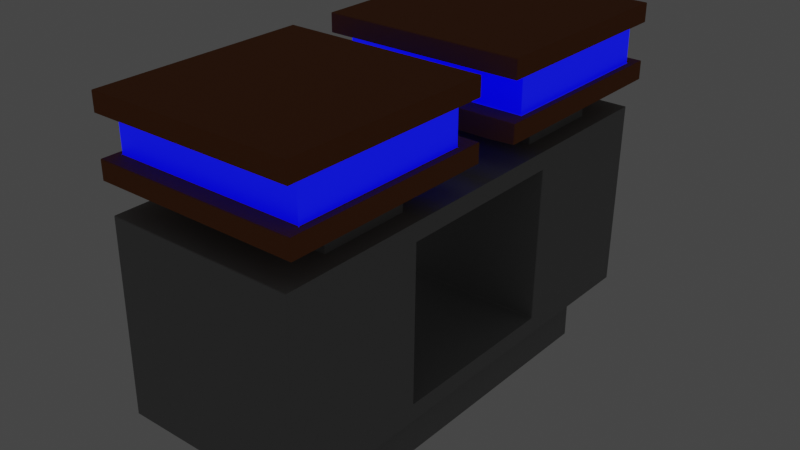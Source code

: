 # Source: faceoff_table.blend  (saved by Blender 2.81.16; exported with 4.5.12 LTS)
import bpy
from mathutils import Matrix  # noqa: F401  (used for matrix-valued properties, if any)

bpy.ops.wm.read_factory_settings(use_empty=True)
scene = bpy.context.scene
scene.name = 'Scene'

# ---- collections
col_collection = bpy.data.collections.new('Collection'); scene.collection.children.link(col_collection)

# ---- materials (node trees are filled in below, after node groups)
mat_table = bpy.data.materials.new('table')
mat_table.use_transparent_shadow = False
mat_screen = bpy.data.materials.new('screen')
mat_screen.use_transparent_shadow = False
mat_tabletop = bpy.data.materials.new('tabletop')
mat_tabletop.use_transparent_shadow = False

# ---- node groups
ng_auto_smooth = bpy.data.node_groups.new('Auto Smooth', 'GeometryNodeTree')
_s = ng_auto_smooth.interface.new_socket(name='Geometry', in_out='OUTPUT', socket_type='NodeSocketGeometry')
_s = ng_auto_smooth.interface.new_socket(name='Geometry', in_out='INPUT', socket_type='NodeSocketGeometry')
_s = ng_auto_smooth.interface.new_socket(name='Angle', in_out='INPUT', socket_type='NodeSocketFloat')
_s.subtype = 'ANGLE'
_s.min_value = 0.0
_s.max_value = 3.142
ng_auto_smooth.is_modifier = True
_N = ng_auto_smooth.nodes; _L = ng_auto_smooth.links
n0 = _N.new('NodeGroupOutput'); n0.name = 'Group Output'; n0.location = (480, -100)
n1 = _N.new('NodeGroupInput'); n1.name = 'Group Input'; n1.location = (-420, -300)
n2 = _N.new('NodeGroupInput'); n2.name = 'Group Input.001'; n2.location = (-60, -100)
n3 = _N.new('GeometryNodeSetShadeSmooth'); n3.name = 'Set Shade Smooth'; n3.location = (120, -100)
n3.domain = 'EDGE'
n4 = _N.new('GeometryNodeSetShadeSmooth'); n4.name = 'Set Shade Smooth.001'; n4.location = (300, -100)
n5 = _N.new('GeometryNodeInputMeshEdgeAngle'); n5.name = 'Edge Angle'; n5.location = (-420, -220)
n6 = _N.new('GeometryNodeInputEdgeSmooth'); n6.name = 'Is Edge Smooth'; n6.location = (-60, -160)
n7 = _N.new('GeometryNodeInputShadeSmooth'); n7.name = 'Is Face Smooth'; n7.location = (-240, -340)
n8 = _N.new('FunctionNodeBooleanMath'); n8.name = 'Boolean Math'; n8.location = (-60, -220)
n9 = _N.new('FunctionNodeCompare'); n9.name = 'Compare'; n9.location = (-240, -180)
n9.operation = 'LESS_EQUAL'
_L.new(n5.outputs[0], n9.inputs[0])
_L.new(n4.outputs[0], n0.inputs[0])
_L.new(n1.outputs[1], n9.inputs[1])
_L.new(n9.outputs[0], n8.inputs[0])
_L.new(n7.outputs[0], n8.inputs[1])
_L.new(n2.outputs[0], n3.inputs[0])
_L.new(n6.outputs[0], n3.inputs[1])
_L.new(n3.outputs[0], n4.inputs[0])
_L.new(n8.outputs[0], n3.inputs[2])
n0.is_active_output = True

# ---- material node trees
mat_table.use_nodes = True; mat_table.node_tree.nodes.clear()
_N = mat_table.node_tree.nodes; _L = mat_table.node_tree.links
n0 = _N.new('ShaderNodeOutputMaterial'); n0.name = 'Material Output'; n0.location = (300, 300)
n1 = _N.new('ShaderNodeBsdfPrincipled'); n1.name = 'Principled BSDF'; n1.location = (10, 300)
n1.distribution = 'GGX'
n1.subsurface_method = 'BURLEY'
n1.inputs[0].default_value = (0.281, 0.281, 0.281, 1.0)
n1.inputs[2].default_value = 0.8
n1.inputs[3].default_value = 1.45
n1.inputs[20].default_value = 0.0
n1.inputs[27].default_value = (0.0, 0.0, 0.0, 1.0)
n1.inputs[28].default_value = 1.0
_L.new(n1.outputs[0], n0.inputs[0])
n0.is_active_output = True
mat_screen.use_nodes = True; mat_screen.node_tree.nodes.clear()
_N = mat_screen.node_tree.nodes; _L = mat_screen.node_tree.links
n0 = _N.new('ShaderNodeOutputMaterial'); n0.name = 'Material Output'; n0.location = (300, 300)
n1 = _N.new('ShaderNodeBsdfPrincipled'); n1.name = 'Principled BSDF'; n1.location = (10, 300)
n1.distribution = 'GGX'
n1.subsurface_method = 'BURLEY'
n1.inputs[0].default_value = (0.1137, 0.1879, 1.0, 1.0)
n1.inputs[1].default_value = 1.0
n1.inputs[3].default_value = 0.0
n1.inputs[20].default_value = 0.0
n1.inputs[27].default_value = (0.0, 0.0, 1.0, 1.0)
n1.inputs[28].default_value = 1.0
_L.new(n1.outputs[0], n0.inputs[0])
n0.is_active_output = True
mat_tabletop.use_nodes = True; mat_tabletop.node_tree.nodes.clear()
_N = mat_tabletop.node_tree.nodes; _L = mat_tabletop.node_tree.links
n0 = _N.new('ShaderNodeOutputMaterial'); n0.name = 'Material Output'; n0.location = (300, 300)
n1 = _N.new('ShaderNodeBsdfPrincipled'); n1.name = 'Principled BSDF'; n1.location = (10, 300)
n1.distribution = 'GGX'
n1.subsurface_method = 'BURLEY'
n1.inputs[0].default_value = (0.3032, 0.09502, 0.02276, 1.0)
n1.inputs[2].default_value = 0.9
n1.inputs[3].default_value = 1.45
n1.inputs[20].default_value = 0.0
n1.inputs[27].default_value = (0.0, 0.0, 0.0, 1.0)
n1.inputs[28].default_value = 1.0
_L.new(n1.outputs[0], n0.inputs[0])
n0.is_active_output = True

# ---- world
world_world = bpy.data.worlds.new('World'); scene.world = world_world
world_world.use_nodes = True; world_world.node_tree.nodes.clear()
_N = world_world.node_tree.nodes; _L = world_world.node_tree.links
n0 = _N.new('ShaderNodeOutputWorld'); n0.name = 'World Output'; n0.location = (300, 300)
n1 = _N.new('ShaderNodeBackground'); n1.name = 'Background'; n1.location = (10, 300)
n1.inputs[0].default_value = (0.05088, 0.05088, 0.05088, 1.0)
_L.new(n1.outputs[0], n0.inputs[0])
n0.is_active_output = True
world_world.color = (0.05088, 0.05088, 0.05088)
world_world.use_sun_shadow = False
world_world.sun_shadow_jitter_overblur = 0.0

# ---- meshes
me_cube_013 = bpy.data.meshes.new('Cube.013')
me_cube_013.from_pydata([(-0.6134, -1.423, 3.263e-07), (-0.7145, -1.658, 1.382), (-0.6134, 0.0, 3.263e-07), (-0.7145, 0.2346, 1.382), (0.0, -1.423, 3.263e-07), (0.1011, -1.658, 1.382), (0.0, 0.0, 3.263e-07), (0.1011, 0.2346, 1.382), (-0.6134, -1.423, 1.078), (-0.6134, 0.0, 1.078), (0.0, 0.0, 1.078), (0.0, -1.423, 1.078), (-0.7145, -1.658, 1.082), (-0.7145, 0.2346, 1.082), (0.1011, 0.2346, 1.082), (0.1011, -1.658, 1.082), (-0.7145, -1.658, 1.157), (-0.7145, -1.658, 1.307), (-0.7145, 0.2346, 1.307), (-0.7145, 0.2346, 1.157), (0.1011, 0.2346, 1.307), (0.1011, 0.2346, 1.157), (0.1011, -1.658, 1.307), (0.1011, -1.658, 1.157), (-0.6873, -1.595, 1.157), (-0.6873, -1.595, 1.307), (-0.6873, 0.1717, 1.307), (-0.6873, 0.1717, 1.157), (0.07399, 0.1717, 1.307), (0.07399, 0.1717, 1.157), (0.07399, -1.595, 1.307), (0.07399, -1.595, 1.157), (-0.6134, 0.0, 0.9751), (-0.6134, 0.0, 0.2102), (0.0, 0.0, 0.9751), (0.0, 0.0, 0.2102), (0.0, -1.423, 0.9751), (0.0, -1.423, 0.2102), (-0.6134, -1.423, 0.2102), (-0.6134, -1.423, 0.9751), (-0.6877, -1.087, 0.2812), (-0.6877, -0.375, 0.2812), (0.06264, -1.659, 0.2102), (0.06568, -1.087, 0.2814), (0.06264, 0.1967, 0.2102), (0.06568, -0.375, 0.2814), (-0.6809, -1.087, 0.9024), (-0.6809, -0.375, 0.9024), (0.07413, -0.375, 0.9042), (0.07413, -1.087, 0.9042), (-0.6884, -1.659, 0.2102), (-0.6884, 0.1967, 0.2102), (0.0751, 0.1967, 0.9751), (0.06472, 0.1967, 0.2105), (0.06472, -1.659, 0.2105), (0.0751, -1.659, 0.9751), (-0.6801, 0.1967, 0.9733), (-0.6801, -1.659, 0.9733), (-0.6134, -1.064, 0.9751), (-0.6134, -1.064, 1.078), (0.0, -0.3593, 1.078), (0.0, -1.064, 1.078), (-0.6134, -0.3593, 1.078), (-0.6134, -0.3593, 0.9751), (0.0, -0.3593, 0.9751), (0.0, -1.064, 0.9751), (-0.7145, -0.8859, 1.382), (0.1011, -0.5331, 1.382), (0.0, -0.5331, 1.078), (-0.6134, -0.8859, 1.078), (0.1011, -0.5331, 1.082), (-0.7145, -0.8859, 1.082), (0.1011, -0.5331, 1.157), (0.1011, -0.5331, 1.307), (-0.7145, -0.8859, 1.157), (-0.7145, -0.8859, 1.307), (0.07399, -0.5331, 1.157), (0.07399, -0.5331, 1.307), (-0.6873, -0.8859, 1.157), (-0.6873, -0.8859, 1.307), (0.0, -0.5331, 1.078), (-0.6134, -0.8859, 1.078), (0.0, -0.8859, 1.078), (-0.6134, -0.5331, 1.078), (0.0, -0.8859, 1.078), (-0.6134, -0.5331, 1.078), (-0.6873, -0.5331, 1.307), (-0.6873, -0.5331, 1.157), (0.07399, -0.8859, 1.307), (0.07399, -0.8859, 1.157), (-0.7145, -0.5331, 1.307), (-0.7145, -0.5331, 1.157), (-0.7145, -0.5331, 1.082), (0.1011, -0.8859, 1.307), (0.1011, -0.8859, 1.157), (0.1011, -0.8859, 1.082), (-0.7145, -0.5331, 1.382), (0.1011, -0.8859, 1.382), (0.0, -0.8859, 1.078), (-0.6134, -0.8859, 1.078), (0.0, -0.8859, 1.078), (-0.7145, -0.8859, 1.157), (-0.6873, -0.8859, 1.157), (0.1011, -0.8859, 1.157), (0.1011, -0.8859, 1.082), (-0.6134, -0.8859, 1.078), (-0.7145, -0.8859, 1.082), (0.07399, -0.8859, 1.157), (-0.6134, -0.6123, 1.078), (-0.6134, -0.6123, 1.078), (-0.7145, -0.6123, 1.307), (-0.6873, -0.6123, 1.307), (-0.7145, -0.6123, 1.157), (-0.7145, -0.6123, 1.082), (0.1011, -0.8068, 1.307), (0.074, -0.8068, 1.307), (0.1011, -0.6123, 1.157), (0.07399, -0.6123, 1.157), (-0.7145, -0.8068, 1.382), (0.1011, -0.8068, 1.382), (-0.7145, -0.6123, 1.382), (-1.584e-07, -0.6123, 1.078), (-1.584e-07, -0.6123, 1.078), (0.1011, -0.6123, 1.082), (-0.7145, -0.8068, 1.307), (-0.6873, -0.8068, 1.307), (-0.6873, -0.6123, 1.157), (0.1011, -0.6123, 1.307), (0.07399, -0.6123, 1.307), (0.1011, -0.6123, 1.382), (1.619e-07, -0.8068, 1.078), (-0.6134, -0.8068, 1.078), (1.619e-07, -0.8068, 1.078), (-0.7145, -0.8068, 1.157), (-0.6873, -0.8068, 1.157), (0.1011, -0.8068, 1.157), (0.1011, -0.8068, 1.082), (-0.6134, -0.8068, 1.078), (-0.7145, -0.8068, 1.082), (0.074, -0.8068, 1.157)], [], [(90, 96, 3, 18), (18, 3, 7, 20), (93, 97, 5, 22), (22, 5, 1, 17), (2, 6, 4, 0), (97, 66, 1, 5), (36, 11, 8, 39), (32, 39, 58, 63), (32, 9, 10, 34), (9, 32, 63, 62), (11, 15, 12, 8), (84, 95, 15, 11), (9, 13, 14, 10), (85, 92, 13, 9), (15, 23, 16, 12), (21, 19, 27, 29), (18, 20, 28, 26), (95, 94, 23, 15), (72, 21, 29, 76), (93, 22, 30, 88), (13, 19, 21, 14), (74, 16, 24, 78), (16, 23, 31, 24), (92, 91, 19, 13), (90, 18, 26, 86), (22, 17, 25, 30), (88, 30, 31, 89), (26, 28, 29, 27), (87, 86, 26, 27), (0, 38, 33, 2), (2, 33, 35, 6), (33, 38, 50, 51), (34, 36, 55, 52), (6, 35, 37, 4), (4, 37, 38, 0), (56, 57, 55, 36, 39, 32, 34, 52), (30, 25, 24, 31), (37, 35, 33, 51, 44, 42, 50, 38), (48, 49, 46, 47), (53, 54, 42, 44), (45, 48, 47, 41), (52, 53, 44, 51, 56), (55, 57, 50, 42, 54), (40, 41, 51, 50), (48, 45, 53, 52), (45, 43, 54, 53), (43, 49, 55, 54), (47, 46, 57, 56), (46, 40, 50, 57), (41, 47, 56, 51), (49, 48, 52, 55), (49, 43, 40, 46), (43, 45, 41, 40), (64, 60, 62, 63), (65, 64, 63, 58), (39, 8, 59, 58), (85, 9, 62, 83), (36, 34, 64, 65), (34, 10, 60, 64), (84, 11, 61, 82), (11, 36, 65, 61), (82, 61, 59, 81), (61, 65, 58, 59), (60, 80, 83, 62), (10, 68, 80, 60), (8, 69, 81, 59), (24, 25, 79, 78), (28, 77, 76, 29), (17, 75, 79, 25), (12, 16, 74, 71), (19, 91, 87, 27), (20, 73, 77, 28), (23, 94, 89, 31), (14, 21, 72, 70), (8, 12, 71, 69), (10, 14, 70, 68), (7, 3, 96, 67), (20, 7, 67, 73), (17, 1, 66, 75), (87, 76, 77, 86), (89, 78, 79, 88), (95, 84, 100, 104), (97, 93, 114, 119), (89, 94, 103, 107), (69, 71, 106, 105), (94, 95, 104, 103), (82, 81, 99, 98), (74, 78, 102, 101), (71, 74, 101, 106), (78, 89, 107, 102), (84, 82, 98, 100), (81, 69, 105, 99), (75, 66, 118, 124), (104, 100, 132, 136), (66, 97, 119, 118), (131, 137, 138, 133, 134, 139, 135, 136, 132, 130), (115, 125, 124, 118, 119, 114), (111, 128, 127, 129, 120, 110), (108, 109, 121, 122, 123, 116, 117, 126, 112, 113), (99, 105, 137, 131), (96, 90, 110, 120), (105, 106, 138, 137), (85, 83, 109, 108), (73, 67, 129, 127), (83, 80, 121, 109), (107, 103, 135, 139), (70, 72, 116, 123), (80, 68, 122, 121), (106, 101, 133, 138), (67, 96, 120, 129), (102, 107, 139, 134), (90, 86, 111, 110), (86, 77, 128, 111), (68, 70, 123, 122), (91, 92, 113, 112), (76, 87, 126, 117), (88, 79, 125, 115), (93, 88, 115, 114), (79, 75, 124, 125), (72, 76, 117, 116), (98, 99, 131, 130), (87, 91, 112, 126), (100, 98, 130, 132), (92, 85, 108, 113), (101, 102, 134, 133), (77, 73, 127, 128), (103, 104, 136, 135)])
me_cube_013.polygons.foreach_set('material_index', [2, 2, 2, 2, 0, 2, 0, 0, 0, 0, 2, 2, 2, 2, 2, 2, 2, 2, 2, 2, 2, 2, 2, 2, 2, 2, 1, 1, 1, 0, 0, 0, 0, 0, 0, 0, 1, 0, 0, 0, 0, 0, 0, 0, 0, 0, 0, 0, 0, 0, 0, 0, 0, 0, 0, 0, 2, 0, 0, 2, 0, 2, 0, 2, 2, 2, 1, 1, 2, 2, 2, 2, 2, 2, 2, 2, 2, 2, 2, 1, 1, 2, 2, 2, 2, 2, 2, 2, 2, 1, 2, 2, 2, 2, 2, 2, 2, 2, 2, 2, 2, 2, 2, 2, 2, 2, 2, 2, 2, 2, 2, 2, 2, 2, 2, 2, 2, 2, 2, 2, 2, 2, 2, 2, 2, 2, 2])
_uv = me_cube_013.uv_layers.new(name='UVMap')
_uv.uv.foreach_set('vector', [0.6174, 0.125, 0.625, 0.125, 0.625, 0.25, 0.6174, 0.25, 0.6174, 0.25, 0.625, 0.25, 0.625, 0.5, 0.6174, 0.5, 0.6174, 0.625, 0.625, 0.625, 0.625, 0.75, 0.6174, 0.75, 0.6174, 0.75, 0.625, 0.75, 0.625, 1.0, 0.6174, 1.0, 0.125, 0.5, 0.375, 0.5, 0.375, 0.75, 0.125, 0.75, 0.625, 0.625, 0.875, 0.625, 0.875, 0.75, 0.625, 0.75, 0.5063, 0.75, 0.5391, 0.75, 0.5391, 1.0, 0.5063, 1.0, 0.5063, 0.25, 0.5063, 0.0, 0.5063, 0.0, 0.5063, 0.25, 0.5063, 0.25, 0.5391, 0.25, 0.5391, 0.5, 0.5063, 0.5, 0.5391, 0.25, 0.5063, 0.25, 0.5063, 0.25, 0.5391, 0.25, 0.5391, 0.75, 0.5946, 0.75, 0.5946, 1.0, 0.5391, 1.0, 0.5391, 0.625, 0.5946, 0.625, 0.5946, 0.75, 0.5391, 0.75, 0.5391, 0.25, 0.5946, 0.25, 0.5946, 0.5, 0.5391, 0.5, 0.5391, 0.125, 0.5946, 0.125, 0.5946, 0.25, 0.5391, 0.25, 0.5946, 0.75, 0.6022, 0.75, 0.6022, 1.0, 0.5946, 1.0, 0.6022, 0.5, 0.6022, 0.25, 0.6022, 0.25, 0.6022, 0.5, 0.6174, 0.25, 0.6174, 0.5, 0.6174, 0.5, 0.6174, 0.25, 0.5946, 0.625, 0.6022, 0.625, 0.6022, 0.75, 0.5946, 0.75, 0.6022, 0.625, 0.6022, 0.5, 0.6022, 0.5, 0.6022, 0.625, 0.6174, 0.625, 0.6174, 0.75, 0.6174, 0.75, 0.6174, 0.625, 0.5946, 0.25, 0.6022, 0.25, 0.6022, 0.5, 0.5946, 0.5, 0.6022, 0.125, 0.6022, 0.0, 0.6022, 0.0, 0.6022, 0.125, 0.6022, 1.0, 0.6022, 0.75, 0.6022, 0.75, 0.6022, 1.0, 0.5946, 0.125, 0.6022, 0.125, 0.6022, 0.25, 0.5946, 0.25, 0.6174, 0.125, 0.6174, 0.25, 0.6174, 0.25, 0.6174, 0.125, 0.6174, 0.75, 0.6174, 1.0, 0.6174, 1.0, 0.6174, 0.75, 0.6174, 0.625, 0.6174, 0.75, 0.6022, 0.75, 0.6022, 0.625, 0.6174, 0.25, 0.6174, 0.5, 0.6022, 0.5, 0.6022, 0.25, 0.6022, 0.125, 0.6174, 0.125, 0.6174, 0.25, 0.6022, 0.25, 0.375, 0.0, 0.4078, 0.0, 0.4078, 0.25, 0.375, 0.25, 0.375, 0.25, 0.4078, 0.25, 0.4078, 0.5, 0.375, 0.5, 0.4078, 0.25, 0.4078, 0.0, 0.4078, 0.0, 0.4078, 0.25, 0.5063, 0.5, 0.5063, 0.75, 0.5063, 0.75, 0.5063, 0.5, 0.375, 0.5, 0.4078, 0.5, 0.4078, 0.75, 0.375, 0.75, 0.375, 0.75, 0.4078, 0.75, 0.4078, 1.0, 0.375, 1.0, 0.5063, 0.2527, 0.5063, 0.9973, 0.5063, 0.75, 0.5063, 0.75, 0.5063, 0.0, 0.5063, 0.25, 0.5063, 0.5, 0.5063, 0.5, 0.6174, 0.75, 0.6174, 1.0, 0.6022, 1.0, 0.6022, 0.75, 0.4078, 0.75, 0.4078, 0.5, 0.4078, 0.25, 0.4078, 0.25, 0.4078, 0.4959, 0.4078, 0.7541, 0.4078, 1.0, 0.4078, 1.0, 0.4972, 0.5106, 0.4972, 0.7394, 0.4972, 0.8836, 0.4972, 0.2735, 0.4078, 0.4966, 0.4078, 0.7534, 0.4078, 0.7541, 0.4078, 0.4959, 0.417, 0.508, 0.4972, 0.5106, 0.4972, 0.2735, 0.417, 0.2506, 0.5063, 0.5, 0.4079, 0.5, 0.4078, 0.4959, 0.4078, 0.25, 0.5027, 0.2514, 0.5063, 0.75, 0.5061, 0.9973, 0.4078, 1.0, 0.4078, 0.7541, 0.4078, 0.7534, 0.417, 0.09233, 0.417, 0.2506, 0.4078, 0.25, 0.4078, 0.0, 0.4972, 0.5106, 0.417, 0.508, 0.4078, 0.4966, 0.5063, 0.5, 0.417, 0.508, 0.417, 0.742, 0.4078, 0.7534, 0.4078, 0.4966, 0.417, 0.742, 0.4972, 0.7394, 0.5063, 0.75, 0.4078, 0.7534, 0.4972, 0.2735, 0.4972, 0.8836, 0.5063, 0.9973, 0.5063, 0.2527, 0.4972, 0.8836, 0.417, 0.09233, 0.4078, 0.0, 0.5063, 0.9973, 0.417, 0.2506, 0.4972, 0.2735, 0.5063, 0.2527, 0.4078, 0.25, 0.4972, 0.7394, 0.4972, 0.5106, 0.5063, 0.5, 0.5063, 0.75, 0.4972, 0.7394, 0.417, 0.742, 0.417, 0.09233, 0.4972, 0.8836, 0.417, 0.742, 0.417, 0.508, 0.417, 0.2506, 0.417, 0.09233, 0.5063, 0.5, 0.5391, 0.5, 0.5391, 0.25, 0.5063, 0.25, 0.5063, 0.75, 0.5063, 0.5, 0.5063, 0.25, 0.5063, 0.0, 0.5063, 1.0, 0.5391, 1.0, 0.5391, 1.0, 0.5063, 1.0, 0.5391, 0.125, 0.5391, 0.25, 0.5391, 0.25, 0.5391, 0.125, 0.5063, 0.75, 0.5063, 0.5, 0.5063, 0.5, 0.5063, 0.75, 0.5063, 0.5, 0.5391, 0.5, 0.5391, 0.5, 0.5063, 0.5, 0.5391, 0.625, 0.5391, 0.75, 0.5391, 0.75, 0.5391, 0.625, 0.5391, 0.75, 0.5063, 0.75, 0.5063, 0.75, 0.5391, 0.75, 0.5391, 0.625, 0.5391, 0.75, 0.5391, 0.0, 0.5391, 0.125, 0.5391, 0.75, 0.5063, 0.75, 0.5063, 1.0, 0.5391, 1.0, 0.5391, 0.5, 0.5391, 0.625, 0.5391, 0.125, 0.5391, 0.25, 0.5391, 0.5, 0.5391, 0.625, 0.5391, 0.625, 0.5391, 0.5, 0.5391, 0.0, 0.5391, 0.125, 0.5391, 0.125, 0.5391, 0.0, 0.6022, 0.0, 0.6174, 0.0, 0.6174, 0.125, 0.6022, 0.125, 0.6174, 0.5, 0.6174, 0.625, 0.6022, 0.625, 0.6022, 0.5, 0.6174, 0.0, 0.6174, 0.125, 0.6174, 0.125, 0.6174, 0.0, 0.5946, 0.0, 0.6022, 0.0, 0.6022, 0.125, 0.5946, 0.125, 0.6022, 0.25, 0.6022, 0.125, 0.6022, 0.125, 0.6022, 0.25, 0.6174, 0.5, 0.6174, 0.625, 0.6174, 0.625, 0.6174, 0.5, 0.6022, 0.75, 0.6022, 0.625, 0.6022, 0.625, 0.6022, 0.75, 0.5946, 0.5, 0.6022, 0.5, 0.6022, 0.625, 0.5946, 0.625, 0.5391, 0.0, 0.5946, 0.0, 0.5946, 0.125, 0.5391, 0.125, 0.5391, 0.5, 0.5946, 0.5, 0.5946, 0.625, 0.5391, 0.625, 0.625, 0.5, 0.875, 0.5, 0.875, 0.625, 0.625, 0.625, 0.6174, 0.5, 0.625, 0.5, 0.625, 0.625, 0.6174, 0.625, 0.6174, 0.0, 0.625, 0.0, 0.625, 0.125, 0.6174, 0.125, 0.6022, 0.125, 0.6022, 0.625, 0.6174, 0.625, 0.6174, 0.125, 0.6022, 0.625, 0.6022, 0.125, 0.6174, 0.125, 0.6174, 0.625, 0.5946, 0.625, 0.5391, 0.625, 0.5391, 0.625, 0.5946, 0.625, 0.625, 0.625, 0.6174, 0.625, 0.6174, 0.625, 0.625, 0.625, 0.6022, 0.625, 0.6022, 0.625, 0.6022, 0.625, 0.6022, 0.625, 0.5391, 0.125, 0.5946, 0.125, 0.5946, 0.125, 0.5391, 0.125, 0.6022, 0.625, 0.5946, 0.625, 0.5946, 0.625, 0.6022, 0.625, 0.5391, 0.625, 0.5391, 0.125, 0.5391, 0.125, 0.5391, 0.625, 0.6022, 0.125, 0.6022, 0.125, 0.6022, 0.125, 0.6022, 0.125, 0.5946, 0.125, 0.6022, 0.125, 0.6022, 0.125, 0.5946, 0.125, 0.6022, 0.125, 0.6022, 0.625, 0.6022, 0.625, 0.6022, 0.125, 0.5391, 0.625, 0.5391, 0.625, 0.5391, 0.625, 0.5391, 0.625, 0.5391, 0.125, 0.5391, 0.125, 0.5391, 0.125, 0.5391, 0.125, 0.6174, 0.125, 0.625, 0.125, 0.625, 0.125, 0.6174, 0.125, 0.5946, 0.625, 0.5391, 0.625, 0.5391, 0.625, 0.5946, 0.625, 0.875, 0.625, 0.625, 0.625, 0.625, 0.625, 0.875, 0.625, 0.5391, 0.125, 0.5391, 0.125, 0.5946, 0.125, 0.6022, 0.125, 0.6022, 0.125, 0.6022, 0.625, 0.6022, 0.625, 0.5946, 0.625, 0.5391, 0.625, 0.5391, 0.625, 0.6174, 0.625, 0.6174, 0.125, 0.6174, 0.125, 0.625, 0.125, 0.625, 0.625, 0.6174, 0.625, 0.6174, 0.125, 0.6174, 0.625, 0.6174, 0.625, 0.625, 0.625, 0.875, 0.625, 0.6174, 0.125, 0.5391, 0.125, 0.5391, 0.125, 0.5391, 0.625, 0.5391, 0.625, 0.5946, 0.625, 0.6022, 0.625, 0.6022, 0.625, 0.6022, 0.125, 0.6022, 0.125, 0.5946, 0.125, 0.5391, 0.125, 0.5391, 0.125, 0.5391, 0.125, 0.5391, 0.125, 0.625, 0.125, 0.6174, 0.125, 0.6174, 0.125, 0.625, 0.125, 0.5391, 0.125, 0.5946, 0.125, 0.5946, 0.125, 0.5391, 0.125, 0.5391, 0.125, 0.5391, 0.125, 0.5391, 0.125, 0.5391, 0.125, 0.6174, 0.625, 0.625, 0.625, 0.625, 0.625, 0.6174, 0.625, 0.5391, 0.125, 0.5391, 0.625, 0.5391, 0.625, 0.5391, 0.125, 0.6022, 0.625, 0.6022, 0.625, 0.6022, 0.625, 0.6022, 0.625, 0.5946, 0.625, 0.6022, 0.625, 0.6022, 0.625, 0.5946, 0.625, 0.5391, 0.625, 0.5391, 0.625, 0.5391, 0.625, 0.5391, 0.625, 0.5946, 0.125, 0.6022, 0.125, 0.6022, 0.125, 0.5946, 0.125, 0.625, 0.625, 0.875, 0.625, 0.875, 0.625, 0.625, 0.625, 0.6022, 0.125, 0.6022, 0.625, 0.6022, 0.625, 0.6022, 0.125, 0.6174, 0.125, 0.6174, 0.125, 0.6174, 0.125, 0.6174, 0.125, 0.6174, 0.125, 0.6174, 0.625, 0.6174, 0.625, 0.6174, 0.125, 0.5391, 0.625, 0.5946, 0.625, 0.5946, 0.625, 0.5391, 0.625, 0.6022, 0.125, 0.5946, 0.125, 0.5946, 0.125, 0.6022, 0.125, 0.6022, 0.625, 0.6022, 0.125, 0.6022, 0.125, 0.6022, 0.625, 0.6174, 0.625, 0.6174, 0.125, 0.6174, 0.125, 0.6174, 0.625, 0.6174, 0.625, 0.6174, 0.625, 0.6174, 0.625, 0.6174, 0.625, 0.6174, 0.125, 0.6174, 0.125, 0.6174, 0.125, 0.6174, 0.125, 0.6022, 0.625, 0.6022, 0.625, 0.6022, 0.625, 0.6022, 0.625, 0.5391, 0.625, 0.5391, 0.125, 0.5391, 0.125, 0.5391, 0.625, 0.6022, 0.125, 0.6022, 0.125, 0.6022, 0.125, 0.6022, 0.125, 0.5391, 0.625, 0.5391, 0.625, 0.5391, 0.625, 0.5391, 0.625, 0.5946, 0.125, 0.5391, 0.125, 0.5391, 0.125, 0.5946, 0.125, 0.6022, 0.125, 0.6022, 0.125, 0.6022, 0.125, 0.6022, 0.125, 0.6174, 0.625, 0.6174, 0.625, 0.6174, 0.625, 0.6174, 0.625, 0.6022, 0.625, 0.5946, 0.625, 0.5946, 0.625, 0.6022, 0.625])
me_cube_013.materials.append(mat_table)
me_cube_013.materials.append(mat_screen)
me_cube_013.materials.append(mat_tabletop)
me_cube_013.use_remesh_fix_poles = True
me_cube_013.use_remesh_preserve_attributes = False
me_cube_013.use_mirror_vertex_groups = False
me_cube_013.update()

# ---- objects
ob_faceoff_table = bpy.data.objects.new('faceoff_table', me_cube_013)

# ---- transforms, parenting, visibility, modifiers, constraints
ob_faceoff_table.location = (0.0, 0.0, 0.0)
ob_faceoff_table.lineart.crease_threshold = 0.0
_m = ob_faceoff_table.modifiers.new('Bevel', 'BEVEL')
_m.width = 0.01
_m.width_pct = 0.01
_m.angle_limit = 1.047
_m.offset_type = 'WIDTH'
_m = ob_faceoff_table.modifiers.new('Auto Smooth', 'NODES')
_m.node_group = ng_auto_smooth
_gi = [s.identifier for s in ng_auto_smooth.interface.items_tree if s.item_type == 'SOCKET' and s.in_out == 'INPUT']
_m[_gi[1]] = 0.5236  # Angle

# ---- collection membership
col_collection.objects.link(ob_faceoff_table)

# ---- scene / render settings (as saved in the file)
scene.frame_start = 1; scene.frame_end = 250; scene.frame_set(1)
scene.render.engine = 'BLENDER_EEVEE_NEXT'
scene.cycles.use_denoising = False
scene.cycles.samples = 128
scene.cycles.sampling_pattern = 'TABULATED_SOBOL'
scene.cycles.use_adaptive_sampling = False
scene.cycles.use_light_tree = False
scene.view_settings.view_transform = 'Filmic'
bpy.context.view_layer.update()

# ---- added for rendering (the .blend has no active camera): camera
cam_auto = bpy.data.cameras.new('AutoCamera')
cam_auto.lens = 50.0
cam_auto.sensor_width = 36.0
cam_auto.clip_end = 1000.0
ob_auto_camera = bpy.data.objects.new('AutoCamera', cam_auto)
scene.collection.objects.link(ob_auto_camera)
ob_auto_camera.location = (1.98997, -3.46823, 2.52833)
ob_auto_camera.rotation_euler = (1.09748, -7.21219e-08, 0.694738)
scene.camera = ob_auto_camera
bpy.context.view_layer.update()
